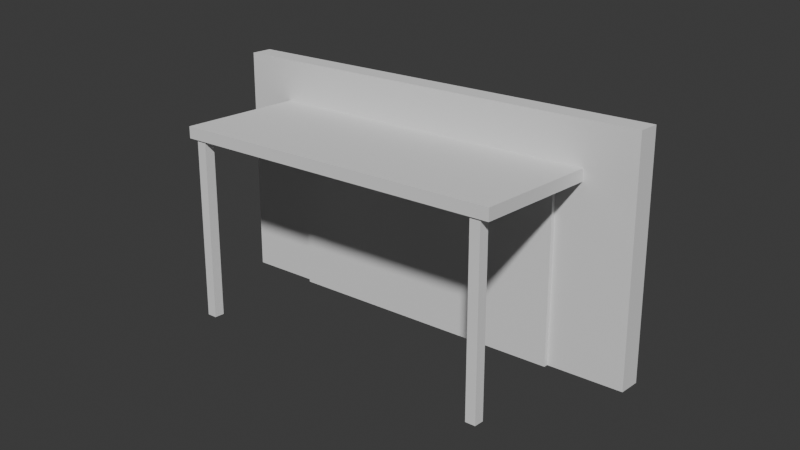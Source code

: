 # Source: v01-blockout.blend  (saved by Blender 5.2.44; exported with 4.5.12 LTS)
import bpy
from mathutils import Matrix  # noqa: F401  (used for matrix-valued properties, if any)

bpy.ops.wm.read_factory_settings(use_empty=True)
scene = bpy.context.scene
scene.name = 'Scene'

# ---- collections
col_collection = bpy.data.collections.new('Collection'); scene.collection.children.link(col_collection)

# ---- world
world_world = bpy.data.worlds.new('World'); scene.world = world_world
world_world.use_nodes = True; world_world.node_tree.nodes.clear()
_N = world_world.node_tree.nodes; _L = world_world.node_tree.links
n0 = _N.new('ShaderNodeOutputWorld'); n0.name = 'World Output'; n0.location = (200, 100)
n1 = _N.new('ShaderNodeBackground'); n1.name = 'Background'; n1.location = (-200, 100)
n1.inputs[0].default_value = (0.05088, 0.05088, 0.05088, 1.0)
_L.new(n1.outputs[0], n0.inputs[0])
n0.is_active_output = True
world_world.color = (0.05088, 0.05088, 0.05088)
world_world.sun_shadow_jitter_overblur = 0.0

# ---- cameras
cam_reviewcamera = bpy.data.cameras.new('ReviewCamera')
cam_reviewcamera.lens = 52.0

# ---- meshes
me_cube = bpy.data.meshes.new('Cube')
me_cube.from_pydata([(-3.5, -0.175, -1.8), (-3.5, -0.175, 1.8), (-3.5, 0.175, -1.8), (-3.5, 0.175, 1.8), (3.5, -0.175, -1.8), (3.5, -0.175, 1.8), (3.5, 0.175, -1.8), (3.5, 0.175, 1.8)], [], [(0, 1, 3, 2), (2, 3, 7, 6), (6, 7, 5, 4), (4, 5, 1, 0), (2, 6, 4, 0), (7, 3, 1, 5)])
_uv = me_cube.uv_layers.new(name='UVMap')
_uv.uv.foreach_set('vector', [0.375, 0.0, 0.625, 0.0, 0.625, 0.25, 0.375, 0.25, 0.375, 0.25, 0.625, 0.25, 0.625, 0.5, 0.375, 0.5, 0.375, 0.5, 0.625, 0.5, 0.625, 0.75, 0.375, 0.75, 0.375, 0.75, 0.625, 0.75, 0.625, 1.0, 0.375, 1.0, 0.125, 0.5, 0.375, 0.5, 0.375, 0.75, 0.125, 0.75, 0.625, 0.5, 0.875, 0.5, 0.875, 0.75, 0.625, 0.75])
me_cube.update()
me_cube_001 = bpy.data.meshes.new('Cube.001')
me_cube_001.from_pydata([(-2.7, -1.025, -0.09), (-2.7, -1.025, 0.09), (-2.7, 1.025, -0.09), (-2.7, 1.025, 0.09), (2.7, -1.025, -0.09), (2.7, -1.025, 0.09), (2.7, 1.025, -0.09), (2.7, 1.025, 0.09)], [], [(0, 1, 3, 2), (2, 3, 7, 6), (6, 7, 5, 4), (4, 5, 1, 0), (2, 6, 4, 0), (7, 3, 1, 5)])
_uv = me_cube_001.uv_layers.new(name='UVMap')
_uv.uv.foreach_set('vector', [0.375, 0.0, 0.625, 0.0, 0.625, 0.25, 0.375, 0.25, 0.375, 0.25, 0.625, 0.25, 0.625, 0.5, 0.375, 0.5, 0.375, 0.5, 0.625, 0.5, 0.625, 0.75, 0.375, 0.75, 0.375, 0.75, 0.625, 0.75, 0.625, 1.0, 0.375, 1.0, 0.125, 0.5, 0.375, 0.5, 0.375, 0.75, 0.125, 0.75, 0.625, 0.5, 0.875, 0.5, 0.875, 0.75, 0.625, 0.75])
me_cube_001.update()
me_cube_002 = bpy.data.meshes.new('Cube.002')
me_cube_002.from_pydata([(-0.08, -0.08, -1.385), (-0.08, -0.08, 1.385), (-0.08, 0.08, -1.385), (-0.08, 0.08, 1.385), (0.08, -0.08, -1.385), (0.08, -0.08, 1.385), (0.08, 0.08, -1.385), (0.08, 0.08, 1.385)], [], [(0, 1, 3, 2), (2, 3, 7, 6), (6, 7, 5, 4), (4, 5, 1, 0), (2, 6, 4, 0), (7, 3, 1, 5)])
_uv = me_cube_002.uv_layers.new(name='UVMap')
_uv.uv.foreach_set('vector', [0.375, 0.0, 0.625, 0.0, 0.625, 0.25, 0.375, 0.25, 0.375, 0.25, 0.625, 0.25, 0.625, 0.5, 0.375, 0.5, 0.375, 0.5, 0.625, 0.5, 0.625, 0.75, 0.375, 0.75, 0.375, 0.75, 0.625, 0.75, 0.625, 1.0, 0.375, 1.0, 0.125, 0.5, 0.375, 0.5, 0.375, 0.75, 0.125, 0.75, 0.625, 0.5, 0.875, 0.5, 0.875, 0.75, 0.625, 0.75])
me_cube_002.update()
me_cube_003 = bpy.data.meshes.new('Cube.003')
me_cube_003.from_pydata([(-0.08, -0.08, -1.385), (-0.08, -0.08, 1.385), (-0.08, 0.08, -1.385), (-0.08, 0.08, 1.385), (0.08, -0.08, -1.385), (0.08, -0.08, 1.385), (0.08, 0.08, -1.385), (0.08, 0.08, 1.385)], [], [(0, 1, 3, 2), (2, 3, 7, 6), (6, 7, 5, 4), (4, 5, 1, 0), (2, 6, 4, 0), (7, 3, 1, 5)])
_uv = me_cube_003.uv_layers.new(name='UVMap')
_uv.uv.foreach_set('vector', [0.375, 0.0, 0.625, 0.0, 0.625, 0.25, 0.375, 0.25, 0.375, 0.25, 0.625, 0.25, 0.625, 0.5, 0.375, 0.5, 0.375, 0.5, 0.625, 0.5, 0.625, 0.75, 0.375, 0.75, 0.375, 0.75, 0.625, 0.75, 0.625, 1.0, 0.375, 1.0, 0.125, 0.5, 0.375, 0.5, 0.375, 0.75, 0.125, 0.75, 0.625, 0.5, 0.875, 0.5, 0.875, 0.75, 0.625, 0.75])
me_cube_003.update()
me_cube_004 = bpy.data.meshes.new('Cube.004')
me_cube_004.from_pydata([(-2.3, -0.04, -1.3), (-2.3, -0.04, 1.3), (-2.3, 0.04, -1.3), (-2.3, 0.04, 1.3), (2.3, -0.04, -1.3), (2.3, -0.04, 1.3), (2.3, 0.04, -1.3), (2.3, 0.04, 1.3)], [], [(0, 1, 3, 2), (2, 3, 7, 6), (6, 7, 5, 4), (4, 5, 1, 0), (2, 6, 4, 0), (7, 3, 1, 5)])
_uv = me_cube_004.uv_layers.new(name='UVMap')
_uv.uv.foreach_set('vector', [0.375, 0.0, 0.625, 0.0, 0.625, 0.25, 0.375, 0.25, 0.375, 0.25, 0.625, 0.25, 0.625, 0.5, 0.375, 0.5, 0.375, 0.5, 0.625, 0.5, 0.625, 0.75, 0.375, 0.75, 0.375, 0.75, 0.625, 0.75, 0.625, 1.0, 0.375, 1.0, 0.125, 0.5, 0.375, 0.5, 0.375, 0.75, 0.125, 0.75, 0.625, 0.5, 0.875, 0.5, 0.875, 0.75, 0.625, 0.75])
me_cube_004.update()

# ---- objects
ob_reviewcamera = bpy.data.objects.new('ReviewCamera', cam_reviewcamera)
ob_blockout_wallreference = bpy.data.objects.new('BLOCKOUT_WallReference', me_cube)
ob_blockout_awning = bpy.data.objects.new('BLOCKOUT_Awning', me_cube_001)
ob_blockout_supportpost_l = bpy.data.objects.new('BLOCKOUT_SupportPost_L', me_cube_002)
ob_blockout_supportpost_r = bpy.data.objects.new('BLOCKOUT_SupportPost_R', me_cube_003)
ob_blockout_storefrontopening = bpy.data.objects.new('BLOCKOUT_StorefrontOpening', me_cube_004)

# ---- transforms, parenting, visibility, modifiers, constraints
ob_reviewcamera.location = (10.2, -12.4, 7.4)
ob_reviewcamera.rotation_euler = (1.217, -8.273e-08, 0.7149)
ob_blockout_wallreference.location = (0.0, 0.0, 1.8)
ob_blockout_wallreference.color = (0.56, 0.58, 0.6, 1.0)
ob_blockout_awning.location = (0.0, -1.16, 2.86)
ob_blockout_awning.color = (0.76, 0.78, 0.8, 1.0)
ob_blockout_supportpost_l.location = (-2.48, -2.08, 1.385)
ob_blockout_supportpost_l.color = (0.35, 0.37, 0.39, 1.0)
ob_blockout_supportpost_r.location = (2.48, -2.08, 1.385)
ob_blockout_supportpost_r.color = (0.35, 0.37, 0.39, 1.0)
ob_blockout_storefrontopening.location = (0.0, -0.205, 1.3)
ob_blockout_storefrontopening.color = (0.16, 0.18, 0.2, 1.0)

# ---- collection membership
scene.collection.objects.link(ob_reviewcamera)
col_collection.objects.link(ob_blockout_wallreference)
col_collection.objects.link(ob_blockout_awning)
col_collection.objects.link(ob_blockout_supportpost_l)
col_collection.objects.link(ob_blockout_supportpost_r)
col_collection.objects.link(ob_blockout_storefrontopening)

# ---- scene / render settings (as saved in the file)
scene.camera = ob_reviewcamera
scene.frame_start = 1; scene.frame_end = 250; scene.frame_set(1)
scene.render.engine = 'BLENDER_EEVEE_NEXT'
scene.render.resolution_x = 1280
scene.render.resolution_y = 720
scene.render.bake_bias = 0.0
scene.render.bake_samples = 0
scene.render.compositor_device = 'GPU'
scene.eevee.use_volume_custom_range = False
scene.eevee.fast_gi_thickness_near = 0.1
scene.eevee.fast_gi_thickness_far = 0.0
scene.eevee.ray_tracing_options.screen_trace_thickness = 0.1
bpy.context.view_layer.update()

# ---- added for rendering (the .blend has no usable light): sun
light_auto_sun = bpy.data.lights.new('AutoSun', 'SUN')
light_auto_sun.energy = 3.0
light_auto_sun.angle = 0.0523599
ob_auto_sun = bpy.data.objects.new('AutoSun', light_auto_sun)
scene.collection.objects.link(ob_auto_sun)
ob_auto_sun.rotation_euler = (0.872665, 0.174533, 0.523599)
bpy.context.view_layer.update()
